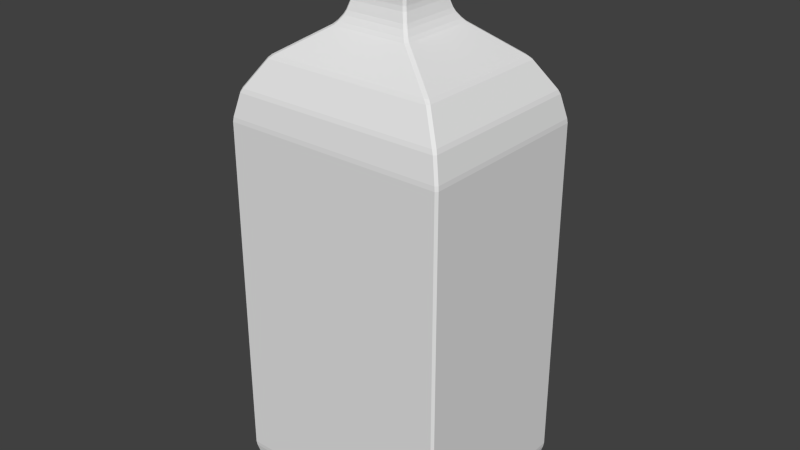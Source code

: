 # Source: jagermeister.blend  (saved by Blender 2.76.0; exported with 4.5.12 LTS)
import bpy
from mathutils import Matrix  # noqa: F401  (used for matrix-valued properties, if any)

bpy.ops.wm.read_factory_settings(use_empty=True)
scene = bpy.context.scene
scene.name = 'Scene'

# ---- collections
col_collection_1 = bpy.data.collections.new('Collection 1'); scene.collection.children.link(col_collection_1)

# ---- world
world_world = bpy.data.worlds.new('World'); scene.world = world_world
world_world.color = (0.05088, 0.05088, 0.05088)
world_world.use_sun_shadow = False
world_world.sun_shadow_jitter_overblur = 0.0
world_world.cycles.sampling_method = 'MANUAL'
world_world.cycles.sample_map_resolution = 256

# ---- meshes
me_cube_001 = bpy.data.meshes.new('Cube.001')
me_cube_001.from_pydata([(-0.1073, -0.08775, 0.02666), (-0.1073, -0.08775, 0.3579), (-0.1073, 0.08775, 0.02666), (-0.1073, 0.08775, 0.3579), (0.1073, -0.08775, 0.02666), (0.1073, -0.08775, 0.3579), (0.1073, 0.08775, 0.02666), (0.1073, 0.08775, 0.3579), (-0.03693, -0.03693, 0.4407), (-0.03693, 0.03693, 0.4407), (0.03693, -0.03693, 0.4407), (0.03693, 0.03693, 0.4407), (0.1011, 0.08265, 0.3831), (0.1011, -0.08265, 0.3831), (-0.1011, -0.08265, 0.3831), (-0.1011, 0.08265, 0.3831), (0.08196, 0.067, 0.4119), (-0.08196, -0.067, 0.4119), (0.08196, -0.067, 0.4119), (-0.08196, 0.067, 0.4119), (-0.03134, -0.03134, 0.4491), (-0.03134, 0.03134, 0.4491), (0.03134, -0.03134, 0.4491), (0.03134, 0.03134, 0.4491), (-0.02757, -0.02757, 0.4613), (-0.02757, 0.02757, 0.4613), (0.02757, -0.02757, 0.4613), (0.02757, 0.02757, 0.4613), (-0.02757, -0.02757, 0.4704), (-0.02757, 0.02757, 0.4704), (0.02757, -0.02757, 0.4704), (0.02757, 0.02757, 0.4704), (-0.03022, -0.03022, 0.4736), (-0.03022, 0.03022, 0.4736), (0.03022, -0.03022, 0.4736), (0.03022, 0.03022, 0.4736), (-0.03022, -0.03022, 0.5201), (-0.03022, 0.03022, 0.5201), (0.03022, -0.03022, 0.5201), (0.03022, 0.03022, 0.5201), (-0.102, -0.08338, 0.00663), (-0.102, 0.08338, 0.00663), (0.102, -0.08338, 0.00663), (0.102, 0.08338, 0.00663), (-0.09491, -0.07758, 0.0008138), (-0.09491, 0.07758, 0.0008138), (0.09491, -0.07758, 0.0008138), (0.09491, 0.07758, 0.0008138)], [], [(1, 3, 2, 0), (3, 7, 6, 2), (7, 5, 4, 6), (5, 1, 0, 4), (4, 0, 40, 42), (18, 16, 11, 10), (10, 11, 23, 22), (19, 17, 8, 9), (17, 18, 10, 8), (16, 19, 9, 11), (7, 3, 15, 12), (1, 5, 13, 14), (3, 1, 14, 15), (5, 7, 12, 13), (12, 15, 19, 16), (14, 13, 18, 17), (15, 14, 17, 19), (13, 12, 16, 18), (22, 23, 27, 26), (9, 8, 20, 21), (8, 10, 22, 20), (11, 9, 21, 23), (25, 24, 28, 29), (21, 20, 24, 25), (20, 22, 26, 24), (23, 21, 25, 27), (28, 30, 34, 32), (24, 26, 30, 28), (27, 25, 29, 31), (26, 27, 31, 30), (34, 35, 39, 38), (31, 29, 33, 35), (30, 31, 35, 34), (29, 28, 32, 33), (38, 39, 37, 36), (33, 32, 36, 37), (32, 34, 38, 36), (35, 33, 37, 39), (41, 43, 47, 45), (6, 4, 42, 43), (0, 2, 41, 40), (2, 6, 43, 41), (44, 45, 47, 46), (43, 42, 46, 47), (40, 41, 45, 44), (42, 40, 44, 46)])
_uv = me_cube_001.uv_layers.new(name='UVMap')
_uv.uv.foreach_set('vector', [0.3418, 0.6868, 0.3418, 0.6868, 0.3418, 0.137, 0.3418, 0.137, 0.3418, 0.6868, 0.6981, 0.6868, 0.6981, 0.137, 0.3418, 0.137, 0.6981, 0.6868, 0.6981, 0.6868, 0.6981, 0.137, 0.6981, 0.137, 0.6981, 0.6868, 0.3418, 0.6868, 0.3418, 0.137, 0.6981, 0.137, 0.6981, 0.137, 0.3418, 0.137, 0.3507, 0.1037, 0.6893, 0.1037, 0.656, 0.7763, 0.656, 0.7763, 0.5813, 0.8241, 0.5813, 0.8241, 0.5813, 0.8241, 0.5813, 0.8241, 0.572, 0.838, 0.572, 0.838, 0.3839, 0.7763, 0.3839, 0.7763, 0.4587, 0.8241, 0.4587, 0.8241, 0.3839, 0.7763, 0.656, 0.7763, 0.5813, 0.8241, 0.4587, 0.8241, 0.656, 0.7763, 0.3839, 0.7763, 0.4587, 0.8241, 0.5813, 0.8241, 0.6981, 0.6868, 0.3418, 0.6868, 0.3521, 0.7286, 0.6878, 0.7286, 0.3418, 0.6868, 0.6981, 0.6868, 0.6878, 0.7286, 0.3521, 0.7286, 0.3418, 0.6868, 0.3418, 0.6868, 0.3521, 0.7286, 0.3521, 0.7286, 0.6981, 0.6868, 0.6981, 0.6868, 0.6878, 0.7286, 0.6878, 0.7286, 0.6878, 0.7286, 0.3521, 0.7286, 0.3839, 0.7763, 0.656, 0.7763, 0.3521, 0.7286, 0.6878, 0.7286, 0.656, 0.7763, 0.3839, 0.7763, 0.3521, 0.7286, 0.3521, 0.7286, 0.3839, 0.7763, 0.3839, 0.7763, 0.6878, 0.7286, 0.6878, 0.7286, 0.656, 0.7763, 0.656, 0.7763, 0.572, 0.838, 0.572, 0.838, 0.5657, 0.8584, 0.5657, 0.8584, 0.4587, 0.8241, 0.4587, 0.8241, 0.4679, 0.838, 0.4679, 0.838, 0.4587, 0.8241, 0.5813, 0.8241, 0.572, 0.838, 0.4679, 0.838, 0.5813, 0.8241, 0.4587, 0.8241, 0.4679, 0.838, 0.572, 0.838, 0.4742, 0.8584, 0.4742, 0.8584, 0.4742, 0.8734, 0.4742, 0.8734, 0.4679, 0.838, 0.4679, 0.838, 0.4742, 0.8584, 0.4742, 0.8584, 0.4679, 0.838, 0.572, 0.838, 0.5657, 0.8584, 0.4742, 0.8584, 0.572, 0.838, 0.4679, 0.838, 0.4742, 0.8584, 0.5657, 0.8584, 0.4742, 0.8734, 0.5657, 0.8734, 0.5701, 0.8788, 0.4698, 0.8788, 0.4742, 0.8584, 0.5657, 0.8584, 0.5657, 0.8734, 0.4742, 0.8734, 0.5657, 0.8584, 0.4742, 0.8584, 0.4742, 0.8734, 0.5657, 0.8734, 0.5657, 0.8584, 0.5657, 0.8584, 0.5657, 0.8734, 0.5657, 0.8734, 0.5701, 0.8788, 0.5701, 0.8788, 0.5701, 0.956, 0.5701, 0.956, 0.5657, 0.8734, 0.4742, 0.8734, 0.4698, 0.8788, 0.5701, 0.8788, 0.5657, 0.8734, 0.5657, 0.8734, 0.5701, 0.8788, 0.5701, 0.8788, 0.4742, 0.8734, 0.4742, 0.8734, 0.4698, 0.8788, 0.4698, 0.8788, 0.5701, 0.956, 0.5701, 0.956, 0.4698, 0.956, 0.4698, 0.956, 0.4698, 0.8788, 0.4698, 0.8788, 0.4698, 0.956, 0.4698, 0.956, 0.4698, 0.8788, 0.5701, 0.8788, 0.5701, 0.956, 0.4698, 0.956, 0.5701, 0.8788, 0.4698, 0.8788, 0.4698, 0.956, 0.5701, 0.956, 0.3507, 0.1037, 0.6893, 0.1037, 0.6775, 0.09405, 0.3624, 0.09405, 0.6981, 0.137, 0.6981, 0.137, 0.6893, 0.1037, 0.6893, 0.1037, 0.3418, 0.137, 0.3418, 0.137, 0.3507, 0.1037, 0.3507, 0.1037, 0.3418, 0.137, 0.6981, 0.137, 0.6893, 0.1037, 0.3507, 0.1037, 0.3624, 0.09405, 0.3624, 0.09405, 0.6775, 0.09405, 0.6775, 0.09405, 0.6893, 0.1037, 0.6893, 0.1037, 0.6775, 0.09405, 0.6775, 0.09405, 0.3507, 0.1037, 0.3507, 0.1037, 0.3624, 0.09405, 0.3624, 0.09405, 0.6893, 0.1037, 0.3507, 0.1037, 0.3624, 0.09405, 0.6775, 0.09405])
me_cube_001.use_remesh_preserve_volume = False
me_cube_001.use_remesh_preserve_attributes = False
me_cube_001.use_mirror_vertex_groups = False
me_cube_001.update()

# ---- objects
ob_jagermeister = bpy.data.objects.new('jagermeister', me_cube_001)

# ---- transforms, parenting, visibility, modifiers, constraints
ob_jagermeister.location = (0.0, 0.0, 0.0)
ob_jagermeister.lineart.crease_threshold = 0.0
_m = ob_jagermeister.modifiers.new('Bevel', 'BEVEL')
_m.width = 0.117
_m.width_pct = 0.117
_m.limit_method = 'NONE'
_m.spread = 0.0

# ---- collection membership
col_collection_1.objects.link(ob_jagermeister)

# ---- scene / render settings (as saved in the file)
scene.frame_start = 1; scene.frame_end = 250; scene.frame_set(1)
scene.render.engine = 'BLENDER_EEVEE_NEXT'
scene.render.resolution_percentage = 50
scene.render.dither_intensity = 0.0
scene.cycles.use_denoising = False
scene.cycles.samples = 10
scene.cycles.sampling_pattern = 'TABULATED_SOBOL'
scene.cycles.light_sampling_threshold = 0.0
scene.cycles.use_adaptive_sampling = False
scene.cycles.use_light_tree = False
scene.cycles.blur_glossy = 0.0
scene.cycles.pixel_filter_type = 'GAUSSIAN'
scene.cycles.sample_clamp_indirect = 0.0
scene.view_settings.view_transform = 'Standard'
bpy.context.view_layer.update()

# ---- added for rendering (the .blend has no active camera and no usable light): camera, sun
cam_auto = bpy.data.cameras.new('AutoCamera')
cam_auto.lens = 50.0
cam_auto.sensor_width = 36.0
cam_auto.clip_end = 1000.0
ob_auto_camera = bpy.data.objects.new('AutoCamera', cam_auto)
scene.collection.objects.link(ob_auto_camera)
ob_auto_camera.location = (0.544698, -0.653637, 0.696236)
ob_auto_camera.rotation_euler = (1.09748, -7.21219e-08, 0.694738)
scene.camera = ob_auto_camera
light_auto_sun = bpy.data.lights.new('AutoSun', 'SUN')
light_auto_sun.energy = 3.0
light_auto_sun.angle = 0.0523599
ob_auto_sun = bpy.data.objects.new('AutoSun', light_auto_sun)
scene.collection.objects.link(ob_auto_sun)
ob_auto_sun.rotation_euler = (0.872665, 0.174533, 0.523599)
bpy.context.view_layer.update()
